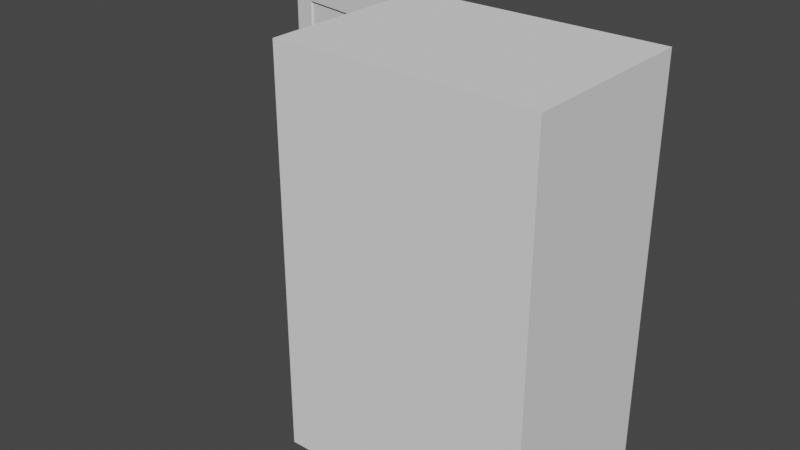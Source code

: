 # Source: Cupboard_Thin_Side.blend  (saved by Blender 2.90.8; exported with 4.5.12 LTS)
import bpy
from mathutils import Matrix  # noqa: F401  (used for matrix-valued properties, if any)

bpy.ops.wm.read_factory_settings(use_empty=True)
scene = bpy.context.scene
scene.name = 'Scene'

# ---- collections
col_collection = bpy.data.collections.new('Collection'); scene.collection.children.link(col_collection)

# ---- world
world_world = bpy.data.worlds.new('World'); scene.world = world_world
world_world.use_nodes = True; world_world.node_tree.nodes.clear()
_N = world_world.node_tree.nodes; _L = world_world.node_tree.links
n0 = _N.new('ShaderNodeOutputWorld'); n0.name = 'World Output'; n0.location = (300, 300)
n1 = _N.new('ShaderNodeBackground'); n1.name = 'Background'; n1.location = (10, 300)
n1.inputs[0].default_value = (0.05088, 0.05088, 0.05088, 1.0)
_L.new(n1.outputs[0], n0.inputs[0])
n0.is_active_output = True
world_world.color = (0.05088, 0.05088, 0.05088)
world_world.use_sun_shadow = False
world_world.sun_shadow_jitter_overblur = 0.0

# ---- meshes
me_cupboard_bottom_thin = bpy.data.meshes.new('Cupboard_Bottom_Thin')
me_cupboard_bottom_thin.from_pydata([(0.3579, -0.1964, -0.4145), (0.3579, -0.1964, 0.4459), (0.3579, 0.1964, -0.4145), (0.3579, 0.1964, 0.4459), (-0.1525, -0.1964, -0.4145), (-0.1525, -0.1964, 0.4459), (-0.1525, 0.1964, -0.4145), (-0.1525, 0.1964, 0.4459), (0.3245, -0.1637, -0.3717), (0.3245, -0.1637, 0.3995), (0.3245, 0.1637, -0.3717), (0.3245, 0.1637, 0.3995), (-0.1525, -0.1637, -0.3717), (-0.1525, -0.1637, 0.3995), (-0.1525, 0.1637, -0.3717), (-0.1525, 0.1637, 0.3995), (0.3579, -0.1964, -0.1287), (-0.1525, 0.1964, -0.1287), (0.3579, 0.1964, -0.1287), (-0.1525, -0.1964, -0.1287), (0.3245, -0.1637, -0.1287), (-0.1525, 0.1637, -0.1287), (0.3245, 0.1637, -0.1287), (-0.1525, -0.1637, -0.1287), (-0.1525, 0.1964, -0.1569), (-0.1525, 0.1637, -0.1569), (0.3579, -0.1964, -0.1569), (0.3579, 0.1964, -0.1569), (-0.1525, -0.1964, -0.1569), (0.3245, -0.1637, -0.1569), (0.3245, 0.1637, -0.1569), (-0.1525, -0.1637, -0.1569), (0.3579, -0.1964, 0.1161), (0.3579, 0.1964, 0.1161), (-0.1525, -0.1964, 0.1161), (0.3245, -0.1637, 0.1161), (0.3245, 0.1637, 0.1161), (-0.1525, -0.1637, 0.1161), (-0.1525, 0.1964, 0.1161), (-0.1525, 0.1637, 0.1161), (0.3579, -0.1964, 0.1399), (0.3579, 0.1964, 0.1399), (-0.1525, -0.1964, 0.1399), (0.3245, -0.1637, 0.1399), (0.3245, 0.1637, 0.1399), (-0.1525, -0.1637, 0.1399), (-0.1525, 0.1964, 0.1399), (-0.1525, 0.1637, 0.1399), (-0.1887, -0.1964, 0.4459), (-0.1887, 0.1964, 0.4459), (-0.1887, 0.1964, -0.1569), (-0.1887, 0.1964, -0.4145), (-0.1887, -0.1964, 0.1399), (-0.1887, -0.1964, -0.4145), (-0.1887, -0.1637, 0.3995), (-0.1887, 0.1637, 0.3995), (-0.1887, 0.1637, -0.1569), (-0.1887, 0.1637, -0.3717), (-0.1887, -0.1637, 0.1399), (-0.1887, -0.1637, -0.3717), (-0.1887, 0.1964, 0.1161), (-0.1887, 0.1964, -0.1287), (-0.1887, -0.1964, -0.1569), (-0.1887, -0.1964, -0.1287), (-0.1887, 0.1637, 0.1161), (-0.1887, 0.1637, -0.1287), (-0.1887, -0.1637, -0.1569), (-0.1887, -0.1637, -0.1287), (-0.1887, -0.1964, 0.1161), (-0.1887, -0.1637, 0.1161), (-0.1887, 0.1964, 0.1399), (-0.1887, 0.1637, 0.1399)], [], [(0, 4, 6, 2), (27, 2, 6, 24), (5, 1, 3, 7), (26, 0, 2, 27), (28, 4, 0, 26), (8, 10, 14, 12), (30, 25, 14, 10), (13, 15, 11, 9), (29, 30, 10, 8), (31, 29, 8, 12), (45, 37, 69, 58), (28, 19, 63, 62), (46, 38, 60, 70), (25, 21, 65, 56), (37, 23, 67, 69), (14, 25, 56, 57), (37, 35, 20, 23), (35, 36, 22, 20), (36, 39, 21, 22), (34, 19, 16, 32), (32, 16, 18, 33), (33, 18, 17, 38), (5, 7, 49, 48), (17, 24, 50, 61), (21, 25, 31, 23), (22, 21, 23, 20), (19, 28, 26, 16), (16, 26, 27, 18), (18, 27, 24, 17), (25, 30, 29, 31), (41, 33, 38, 46), (40, 32, 33, 41), (42, 34, 32, 40), (35, 37, 39, 36), (45, 43, 44, 47), (38, 17, 61, 60), (31, 12, 59, 66), (12, 14, 57, 59), (13, 9, 43, 45), (9, 11, 44, 43), (11, 15, 47, 44), (5, 42, 40, 1), (1, 40, 41, 3), (3, 41, 46, 7), (34, 42, 52, 68), (37, 45, 47, 39), (48, 49, 55, 54), (50, 51, 57, 56), (52, 48, 54, 58), (51, 53, 59, 57), (62, 63, 67, 66), (60, 61, 65, 64), (53, 62, 66, 59), (61, 50, 56, 65), (70, 60, 64, 71), (63, 68, 69, 67), (49, 70, 71, 55), (68, 52, 58, 69), (6, 4, 53, 51), (13, 45, 58, 54), (39, 47, 71, 64), (7, 46, 70, 49), (24, 6, 51, 50), (21, 39, 64, 65), (47, 15, 55, 71), (4, 28, 62, 53), (15, 13, 54, 55), (19, 34, 68, 63), (42, 5, 48, 52), (23, 31, 66, 67)])
_uv = me_cupboard_bottom_thin.uv_layers.new(name='UVMap')
_uv.uv.foreach_set('vector', [0.008184, 0.3992, 0.008184, 0.197, 0.1638, 0.197, 0.1638, 0.3992, 0.9934, 0.2545, 0.9934, 0.3566, 0.7912, 0.3566, 0.7912, 0.2545, 0.7686, 0.7903, 0.7686, 0.9926, 0.613, 0.9926, 0.613, 0.7903, 0.1671, 0.4357, 0.1671, 0.3336, 0.3227, 0.3336, 0.3227, 0.4357, 0.9808, 0.8898, 0.9808, 0.9919, 0.7786, 0.9919, 0.7786, 0.8898, 0.4745, 0.4125, 0.6042, 0.4125, 0.6042, 0.6014, 0.4745, 0.6014, 0.1706, 0.2353, 0.3595, 0.2353, 0.3595, 0.3204, 0.1706, 0.3204, 0.1453, 0.9691, 0.01557, 0.9691, 0.01557, 0.7802, 0.1453, 0.7802, 0.6416, 0.01469, 0.7713, 0.01469, 0.7713, 0.09981, 0.6416, 0.09981, 0.1778, 0.9039, 0.3668, 0.9039, 0.3668, 0.989, 0.1778, 0.989, 0.1778, 0.7864, 0.1778, 0.7958, 0.1635, 0.7958, 0.1635, 0.7864, 0.9808, 0.8898, 0.9808, 0.8786, 0.9952, 0.8786, 0.9952, 0.8898, 0.7912, 0.1369, 0.7912, 0.1463, 0.7769, 0.1463, 0.7769, 0.1369, 0.3595, 0.2353, 0.3595, 0.2242, 0.3739, 0.2242, 0.3739, 0.2353, 0.1778, 0.7958, 0.1778, 0.8928, 0.1635, 0.8928, 0.1635, 0.7958, 0.3595, 0.3204, 0.3595, 0.2353, 0.3739, 0.2353, 0.3739, 0.3204, 0.1778, 0.7958, 0.3668, 0.7958, 0.3668, 0.8928, 0.1778, 0.8928, 0.6408, 0.1116, 0.7705, 0.1116, 0.7705, 0.2086, 0.6408, 0.2086, 0.1706, 0.1272, 0.3595, 0.1272, 0.3595, 0.2242, 0.1706, 0.2242, 0.9808, 0.7816, 0.9808, 0.8786, 0.7786, 0.8786, 0.7786, 0.7816, 0.1671, 0.5439, 0.1671, 0.4469, 0.3227, 0.4469, 0.3227, 0.5439, 0.9934, 0.1463, 0.9934, 0.2434, 0.7912, 0.2434, 0.7912, 0.1463, 0.7686, 0.7903, 0.613, 0.7903, 0.613, 0.776, 0.7686, 0.776, 0.7912, 0.2434, 0.7912, 0.2545, 0.7769, 0.2545, 0.7769, 0.2434, 0.7708, 0.1001, 0.7708, 0.1112, 0.6411, 0.1112, 0.6411, 0.1001, 0.6042, 0.6158, 0.6042, 0.8048, 0.4745, 0.8048, 0.4745, 0.6158, 0.9808, 0.8786, 0.9808, 0.8898, 0.7786, 0.8898, 0.7786, 0.8786, 0.1671, 0.4469, 0.1671, 0.4357, 0.3227, 0.4357, 0.3227, 0.4469, 0.9934, 0.2434, 0.9934, 0.2545, 0.7912, 0.2545, 0.7912, 0.2434, 0.1451, 0.4005, 0.1451, 0.5895, 0.01544, 0.5895, 0.01544, 0.4005, 0.9934, 0.1369, 0.9934, 0.1463, 0.7912, 0.1463, 0.7912, 0.1369, 0.1671, 0.5533, 0.1671, 0.5439, 0.3227, 0.5439, 0.3227, 0.5533, 0.9808, 0.7722, 0.9808, 0.7816, 0.7786, 0.7816, 0.7786, 0.7722, 0.1446, 0.5911, 0.1446, 0.78, 0.01492, 0.78, 0.01492, 0.5911, 0.4745, 0.9938, 0.4745, 0.8048, 0.6042, 0.8048, 0.6042, 0.9938, 0.7912, 0.1463, 0.7912, 0.2434, 0.7769, 0.2434, 0.7769, 0.1463, 0.1778, 0.9039, 0.1778, 0.989, 0.1635, 0.989, 0.1635, 0.9039, 0.4745, 0.6014, 0.6042, 0.6014, 0.6042, 0.6158, 0.4745, 0.6158, 0.1778, 0.6835, 0.3668, 0.6835, 0.3668, 0.7864, 0.1778, 0.7864, 0.6408, 0.218, 0.7705, 0.218, 0.7705, 0.3209, 0.6408, 0.3209, 0.1706, 0.01486, 0.3595, 0.01486, 0.3595, 0.1178, 0.1706, 0.1178, 0.9808, 0.6509, 0.9808, 0.7722, 0.7786, 0.7722, 0.7786, 0.6509, 0.1671, 0.6745, 0.1671, 0.5533, 0.3227, 0.5533, 0.3227, 0.6745, 0.9934, 0.01567, 0.9934, 0.1369, 0.7912, 0.1369, 0.7912, 0.01567, 0.9808, 0.7816, 0.9808, 0.7722, 0.9952, 0.7722, 0.9952, 0.7816, 0.7705, 0.2086, 0.7705, 0.218, 0.6408, 0.218, 0.6408, 0.2086, 0.07848, 0.01556, 0.1505, 0.01556, 0.1445, 0.02406, 0.08449, 0.02406, 0.1505, 0.1261, 0.1505, 0.1733, 0.1445, 0.1655, 0.1445, 0.1261, 0.07848, 0.07167, 0.07848, 0.01556, 0.08449, 0.02406, 0.08449, 0.07167, 0.1505, 0.1733, 0.07848, 0.1733, 0.08449, 0.1655, 0.1445, 0.1655, 0.07848, 0.1261, 0.07848, 0.1209, 0.08449, 0.1209, 0.08449, 0.1261, 0.1505, 0.07602, 0.1505, 0.1209, 0.1445, 0.1209, 0.1445, 0.07602, 0.07848, 0.1733, 0.07848, 0.1261, 0.08449, 0.1261, 0.08449, 0.1655, 0.1505, 0.1209, 0.1505, 0.1261, 0.1445, 0.1261, 0.1445, 0.1209, 0.1505, 0.07167, 0.1505, 0.07602, 0.1445, 0.07602, 0.1445, 0.07167, 0.07848, 0.1209, 0.07848, 0.07602, 0.08449, 0.07602, 0.08449, 0.1209, 0.1505, 0.01556, 0.1505, 0.07167, 0.1445, 0.07167, 0.1445, 0.02406, 0.07848, 0.07602, 0.07848, 0.07167, 0.08449, 0.07167, 0.08449, 0.07602, 0.1638, 0.197, 0.008184, 0.197, 0.008184, 0.1826, 0.1638, 0.1826, 0.1778, 0.6835, 0.1778, 0.7864, 0.1635, 0.7864, 0.1635, 0.6835, 0.3595, 0.1272, 0.3595, 0.1178, 0.3739, 0.1178, 0.3739, 0.1272, 0.7912, 0.01567, 0.7912, 0.1369, 0.7769, 0.1369, 0.7769, 0.01567, 0.7912, 0.2545, 0.7912, 0.3566, 0.7769, 0.3566, 0.7769, 0.2545, 0.3595, 0.2242, 0.3595, 0.1272, 0.3739, 0.1272, 0.3739, 0.2242, 0.3595, 0.1178, 0.3595, 0.01486, 0.3739, 0.01486, 0.3739, 0.1178, 0.9808, 0.9919, 0.9808, 0.8898, 0.9952, 0.8898, 0.9952, 0.9919, 0.01557, 0.9691, 0.1453, 0.9691, 0.1453, 0.9835, 0.01557, 0.9835, 0.9808, 0.8786, 0.9808, 0.7816, 0.9952, 0.7816, 0.9952, 0.8786, 0.9808, 0.7722, 0.9808, 0.6509, 0.9952, 0.6509, 0.9952, 0.7722, 0.1778, 0.8928, 0.1778, 0.9039, 0.1635, 0.9039, 0.1635, 0.8928])
me_cupboard_bottom_thin.materials.append(None)
me_cupboard_bottom_thin.use_remesh_preserve_volume = False
me_cupboard_bottom_thin.use_remesh_preserve_attributes = False
me_cupboard_bottom_thin.use_mirror_vertex_groups = False
me_cupboard_bottom_thin.update()
me_door_thin_bottom = bpy.data.meshes.new('Door_Thin_Bottom')
me_door_thin_bottom.from_pydata([(0.006524, -0.3429, -0.3414), (0.006524, -0.3429, 0.3379), (0.005897, -0.04986, -0.3414), (0.005897, -0.04986, 0.3379), (-0.004952, -0.3228, -0.3549), (-0.004952, -0.3228, 0.3515), (-0.005663, -0.07002, -0.3549), (-0.005663, -0.07002, 0.3515), (-0.00495, -0.3928, -0.4302), (-0.00495, -0.3928, 0.4302), (-0.00579, -6.035e-06, -0.4302), (-0.00579, -6.333e-06, 0.4302), (0.001365, -0.3228, -0.3549), (0.001365, -0.3228, 0.3515), (0.0006538, -0.07001, -0.3549), (0.0006538, -0.07001, 0.3515), (0.006631, -0.3928, -0.4302), (0.006631, -0.3928, 0.4302), (0.00579, 6.303e-06, -0.4302), (0.00579, 6.005e-06, 0.4302), (0.002115, -0.3429, -0.3414), (0.002115, -0.3429, 0.3379), (0.001488, -0.04986, -0.3414), (0.001488, -0.04986, 0.3379), (-0.03381, -0.3481, -0.06063), (-0.03381, -0.3713, -0.06063), (-0.03381, -0.3481, 0.08933), (-0.03381, -0.3713, 0.08933), (-0.004024, -0.3481, -0.06063), (-0.004024, -0.3713, -0.06063), (-0.004024, -0.3481, 0.08933), (-0.004024, -0.3713, 0.08933), (-0.02881, -0.3481, -0.05527), (-0.02881, -0.3713, -0.05527), (-0.02881, -0.3481, 0.08397), (-0.02881, -0.3713, 0.08397), (-0.004024, -0.3481, -0.05527), (-0.004024, -0.3713, -0.05527), (-0.004024, -0.3481, 0.08397), (-0.004024, -0.3713, 0.08397)], [], [(0, 2, 22, 20), (6, 4, 12, 14), (16, 17, 9, 8), (18, 16, 8, 10), (19, 18, 10, 11), (17, 19, 11, 9), (5, 4, 8, 9), (4, 6, 10, 8), (6, 7, 11, 10), (7, 5, 9, 11), (13, 15, 14, 12), (7, 6, 14, 15), (4, 5, 13, 12), (5, 7, 15, 13), (0, 1, 17, 16), (2, 0, 16, 18), (3, 2, 18, 19), (1, 3, 19, 17), (21, 20, 22, 23), (2, 3, 23, 22), (1, 0, 20, 21), (3, 1, 21, 23), (24, 25, 27, 26), (26, 27, 31, 30), (28, 29, 25, 24), (32, 34, 35, 33), (34, 38, 39, 35), (36, 32, 33, 37), (24, 26, 34, 32), (27, 25, 33, 35), (26, 30, 38, 34), (31, 27, 35, 39), (28, 24, 32, 36), (25, 29, 37, 33)])
_uv = me_door_thin_bottom.uv_layers.new(name='UVMap')
_uv.uv.foreach_set('vector', [0.6417, 0.3828, 0.7429, 0.3828, 0.7429, 0.3848, 0.6417, 0.3848, 0.4816, 0.05316, 0.5674, 0.05316, 0.5674, 0.05558, 0.4816, 0.05558, 0.6054, 0.02434, 0.6054, 0.3536, 0.5997, 0.3537, 0.5997, 0.02436, 0.4493, 0.01993, 0.5997, 0.01993, 0.5997, 0.02436, 0.4493, 0.02436, 0.4436, 0.3537, 0.4436, 0.02438, 0.4493, 0.02436, 0.4493, 0.3537, 0.5997, 0.3581, 0.4493, 0.3581, 0.4493, 0.3537, 0.5997, 0.3537, 0.5729, 0.3235, 0.5729, 0.05316, 0.5997, 0.02436, 0.5997, 0.3537, 0.5729, 0.05316, 0.4761, 0.05316, 0.4493, 0.02436, 0.5997, 0.02436, 0.4761, 0.05316, 0.4761, 0.3235, 0.4493, 0.3537, 0.4493, 0.02436, 0.4761, 0.3235, 0.5729, 0.3235, 0.5997, 0.3537, 0.4493, 0.3537, 0.9926, 0.6441, 0.8925, 0.6441, 0.8925, 0.3642, 0.9926, 0.3642, 0.4761, 0.3235, 0.4761, 0.05316, 0.4809, 0.05313, 0.4809, 0.3235, 0.5729, 0.05316, 0.5729, 0.3235, 0.5682, 0.3236, 0.5682, 0.05319, 0.5674, 0.3235, 0.4816, 0.3235, 0.4816, 0.3211, 0.5674, 0.3211, 0.6362, 0.3828, 0.6362, 0.6429, 0.6171, 0.6782, 0.6171, 0.3488, 0.7484, 0.3828, 0.6362, 0.3828, 0.6171, 0.3488, 0.7675, 0.3488, 0.7484, 0.6429, 0.7484, 0.3828, 0.7675, 0.3488, 0.7675, 0.6782, 0.6362, 0.6429, 0.7484, 0.6429, 0.7675, 0.6782, 0.6171, 0.6782, 0.3374, 0.6531, 0.3374, 0.3839, 0.4535, 0.3839, 0.4535, 0.6531, 0.7484, 0.3828, 0.7484, 0.6429, 0.7439, 0.6429, 0.7439, 0.3829, 0.6362, 0.6429, 0.6362, 0.3828, 0.6408, 0.3828, 0.6408, 0.6429, 0.7429, 0.6429, 0.6417, 0.6429, 0.6417, 0.6409, 0.743, 0.6409, 0.1225, 0.1157, 0.1133, 0.1157, 0.1133, 0.0563, 0.1225, 0.0563, 0.102, 0.1139, 0.1112, 0.1139, 0.1112, 0.1257, 0.102, 0.1257, 0.1019, 0.04632, 0.1111, 0.04632, 0.1111, 0.05813, 0.1019, 0.05813, 0.1022, 0.1136, 0.1022, 0.05842, 0.1113, 0.05842, 0.1113, 0.1136, 0.1225, 0.1159, 0.1225, 0.1257, 0.1133, 0.1257, 0.1133, 0.1159, 0.1225, 0.04632, 0.1225, 0.05615, 0.1133, 0.05615, 0.1133, 0.04632, 0.1225, 0.1157, 0.1225, 0.0563, 0.1245, 0.05842, 0.1245, 0.1136, 0.1133, 0.0563, 0.1133, 0.1157, 0.1113, 0.1136, 0.1113, 0.05842, 0.102, 0.1139, 0.102, 0.1257, 0.09989, 0.1257, 0.09989, 0.1159, 0.1112, 0.1257, 0.1112, 0.1139, 0.1133, 0.1159, 0.1133, 0.1257, 0.1019, 0.04632, 0.1019, 0.05813, 0.09982, 0.05615, 0.09982, 0.04632, 0.1111, 0.05813, 0.1111, 0.04632, 0.1133, 0.04632, 0.1133, 0.05615])
me_door_thin_bottom.materials.append(None)
me_door_thin_bottom.use_remesh_preserve_volume = False
me_door_thin_bottom.use_remesh_preserve_attributes = False
me_door_thin_bottom.use_mirror_vertex_groups = False
me_door_thin_bottom.update()

# ---- objects
ob_cupboard_bottom_thin = bpy.data.objects.new('Cupboard_Bottom_Thin', me_cupboard_bottom_thin)
ob_door_thin_bottom = bpy.data.objects.new('Door_Thin_Bottom', me_door_thin_bottom)

# ---- transforms, parenting, visibility, modifiers, constraints
ob_cupboard_bottom_thin.location = (-0.2522, 0.02833, -0.0165)
ob_cupboard_bottom_thin.lock_rotations_4d = False
ob_cupboard_bottom_thin.empty_display_type = 'ARROWS'
ob_cupboard_bottom_thin.lineart.crease_threshold = 0.0
ob_door_thin_bottom.location = (-0.4449, 0.2246, -0.001601)
ob_door_thin_bottom.rotation_euler = (0.0, -0.0, -1.745)
ob_door_thin_bottom.lock_rotations_4d = False
ob_door_thin_bottom.empty_display_type = 'ARROWS'
ob_door_thin_bottom.lineart.crease_threshold = 0.0
_c = ob_door_thin_bottom.constraints.new('LIMIT_ROTATION'); _c.name = 'Limit Rotation'
_c.use_limit_z = True
_c.min_z = -2.513
_c.max_z = -0.006632
_c.use_legacy_behavior = True

# ---- collection membership
col_collection.objects.link(ob_cupboard_bottom_thin)
col_collection.objects.link(ob_door_thin_bottom)

# ---- scene / render settings (as saved in the file)
scene.frame_start = 1; scene.frame_end = 30; scene.frame_set(1)
scene.render.engine = 'BLENDER_EEVEE_NEXT'
scene.cycles.use_denoising = False
scene.cycles.samples = 128
scene.cycles.sampling_pattern = 'TABULATED_SOBOL'
scene.cycles.use_adaptive_sampling = False
scene.cycles.use_light_tree = False
scene.view_settings.view_transform = 'Filmic'
bpy.context.view_layer.update()

# ---- added for rendering (the .blend has no active camera and no usable light): camera, sun
cam_auto = bpy.data.cameras.new('AutoCamera')
cam_auto.lens = 50.0
cam_auto.sensor_width = 36.0
cam_auto.clip_end = 1000.0
ob_auto_camera = bpy.data.objects.new('AutoCamera', cam_auto)
scene.collection.objects.link(ob_auto_camera)
ob_auto_camera.location = (0.900493, -1.43795, 1.01004)
ob_auto_camera.rotation_euler = (1.09748, -7.21219e-08, 0.694738)
scene.camera = ob_auto_camera
light_auto_sun = bpy.data.lights.new('AutoSun', 'SUN')
light_auto_sun.energy = 3.0
light_auto_sun.angle = 0.0523599
ob_auto_sun = bpy.data.objects.new('AutoSun', light_auto_sun)
scene.collection.objects.link(ob_auto_sun)
ob_auto_sun.rotation_euler = (0.872665, 0.174533, 0.523599)
bpy.context.view_layer.update()
